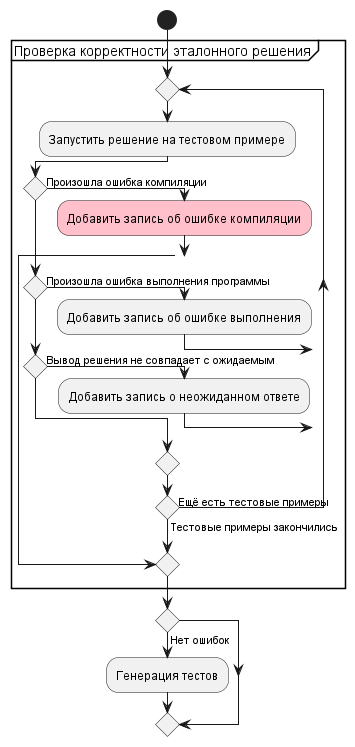

The diagram above was rendered by PlantUML. Its source (embedded in the PNG):
@startuml проверка коррктности эталонного решения

!pragma useVerticalIf on

start
group Проверка корректности эталонного решения
repeat
    :Запустить решение на тестовом примере;
    if () then (Произошла ошибка компиляции)
        #pink :Добавить запись об ошибке компиляции;
        break;
    elseif () then (Произошла ошибка выполнения программы)
        :Добавить запись об ошибке выполнения;
    elseif () then (Вывод решения не совпадает с ожидаемым)
        :Добавить запись о неожиданном ответе;
    endif
repeat while () is (Ещё есть тестовые примеры) not (Тестовые примеры закончились)
end group
if () then (Нет ошибок)
    :Генерация тестов;
endif

@enduml